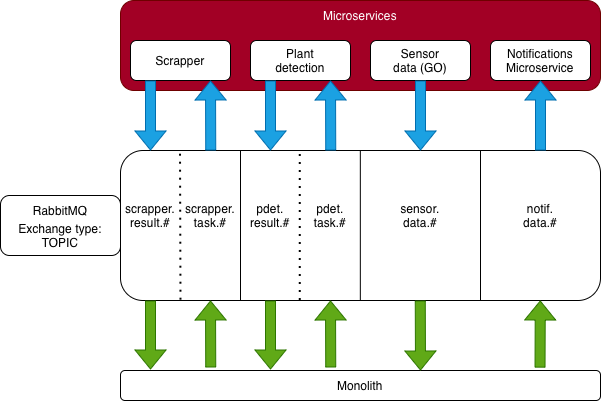

The diagram above was exported from draw.io. Its source (the exported page's mxGraphModel, read from the mxfile embedded in the PNG):
<mxGraphModel dx="991" dy="613" grid="1" gridSize="10" guides="1" tooltips="1" connect="1" arrows="1" fold="1" page="1" pageScale="1" pageWidth="850" pageHeight="1100" math="0" shadow="0">
  <root>
    <mxCell id="0" />
    <mxCell id="1" parent="0" />
    <mxCell id="DDr7t5DRVVg6Vgj6VDuv-53" parent="1" style="rounded=1;whiteSpace=wrap;html=1;fillColor=#a20025;fontColor=#ffffff;strokeColor=#6F0000;" value="" vertex="1">
      <mxGeometry height="90" width="480" x="200" y="170" as="geometry" />
    </mxCell>
    <mxCell id="DDr7t5DRVVg6Vgj6VDuv-52" parent="1" style="rounded=1;whiteSpace=wrap;html=1;" value="" vertex="1">
      <mxGeometry height="40" width="100" x="570" y="210" as="geometry" />
    </mxCell>
    <mxCell id="DDr7t5DRVVg6Vgj6VDuv-51" parent="1" style="rounded=1;whiteSpace=wrap;html=1;" value="" vertex="1">
      <mxGeometry height="40" width="100" x="450" y="210" as="geometry" />
    </mxCell>
    <mxCell id="DDr7t5DRVVg6Vgj6VDuv-50" parent="1" style="rounded=1;whiteSpace=wrap;html=1;" value="" vertex="1">
      <mxGeometry height="40" width="100" x="330" y="210" as="geometry" />
    </mxCell>
    <mxCell id="DDr7t5DRVVg6Vgj6VDuv-49" parent="1" style="rounded=1;whiteSpace=wrap;html=1;" value="" vertex="1">
      <mxGeometry height="40" width="100" x="210" y="210" as="geometry" />
    </mxCell>
    <mxCell id="DDr7t5DRVVg6Vgj6VDuv-48" parent="1" style="rounded=1;whiteSpace=wrap;html=1;" value="" vertex="1">
      <mxGeometry height="60" width="120" x="80" y="365" as="geometry" />
    </mxCell>
    <mxCell id="DDr7t5DRVVg6Vgj6VDuv-25" parent="1" style="rounded=1;whiteSpace=wrap;html=1;" value="" vertex="1">
      <mxGeometry height="30" width="480" x="200" y="540" as="geometry" />
    </mxCell>
    <mxCell id="DDr7t5DRVVg6Vgj6VDuv-7" parent="1" style="rounded=1;whiteSpace=wrap;html=1;" value="" vertex="1">
      <mxGeometry height="150" width="480" x="200" y="320" as="geometry" />
    </mxCell>
    <mxCell id="DDr7t5DRVVg6Vgj6VDuv-8" parent="1" style="text;html=1;whiteSpace=wrap;strokeColor=none;fillColor=none;align=center;verticalAlign=middle;rounded=0;" value="RabbitMQ" vertex="1">
      <mxGeometry height="30" width="60" x="110" y="365" as="geometry" />
    </mxCell>
    <mxCell id="DDr7t5DRVVg6Vgj6VDuv-11" edge="1" parent="1" style="shape=flexArrow;endArrow=classic;html=1;rounded=0;entryX=0.101;entryY=-0.008;entryDx=0;entryDy=0;entryPerimeter=0;fillColor=#1ba1e2;strokeColor=#006EAF;" value="">
      <mxGeometry height="50" relative="1" width="50" as="geometry">
        <mxPoint x="500" y="250" as="sourcePoint" />
        <mxPoint x="500" y="320" as="targetPoint" />
      </mxGeometry>
    </mxCell>
    <mxCell id="DDr7t5DRVVg6Vgj6VDuv-12" edge="1" parent="1" source="DDr7t5DRVVg6Vgj6VDuv-7" style="shape=flexArrow;endArrow=classic;html=1;rounded=0;exitX=0.875;exitY=0;exitDx=0;exitDy=0;exitPerimeter=0;fillColor=#1ba1e2;strokeColor=#006EAF;" value="">
      <mxGeometry height="50" relative="1" width="50" as="geometry">
        <mxPoint x="620" y="251" as="sourcePoint" />
        <mxPoint x="620" y="250" as="targetPoint" />
      </mxGeometry>
    </mxCell>
    <mxCell id="DDr7t5DRVVg6Vgj6VDuv-14" edge="1" parent="1" source="DDr7t5DRVVg6Vgj6VDuv-7" style="endArrow=none;html=1;rounded=0;entryX=0.25;entryY=0;entryDx=0;entryDy=0;exitX=0.25;exitY=1;exitDx=0;exitDy=0;" target="DDr7t5DRVVg6Vgj6VDuv-7" value="">
      <mxGeometry height="50" relative="1" width="50" as="geometry">
        <mxPoint x="320" y="420" as="sourcePoint" />
        <mxPoint x="370" y="370" as="targetPoint" />
      </mxGeometry>
    </mxCell>
    <mxCell id="DDr7t5DRVVg6Vgj6VDuv-15" edge="1" parent="1" style="endArrow=none;html=1;rounded=0;entryX=0.25;entryY=0;entryDx=0;entryDy=0;exitX=0.25;exitY=1;exitDx=0;exitDy=0;" value="">
      <mxGeometry height="50" relative="1" width="50" as="geometry">
        <mxPoint x="439.83" y="470" as="sourcePoint" />
        <mxPoint x="439.83" y="320" as="targetPoint" />
      </mxGeometry>
    </mxCell>
    <mxCell id="DDr7t5DRVVg6Vgj6VDuv-16" edge="1" parent="1" style="endArrow=none;html=1;rounded=0;entryX=0.25;entryY=0;entryDx=0;entryDy=0;exitX=0.25;exitY=1;exitDx=0;exitDy=0;" value="">
      <mxGeometry height="50" relative="1" width="50" as="geometry">
        <mxPoint x="560" y="470" as="sourcePoint" />
        <mxPoint x="560" y="320" as="targetPoint" />
      </mxGeometry>
    </mxCell>
    <mxCell id="DDr7t5DRVVg6Vgj6VDuv-17" parent="1" style="text;html=1;whiteSpace=wrap;strokeColor=none;fillColor=none;align=center;verticalAlign=middle;rounded=0;" value="Scrapper" vertex="1">
      <mxGeometry height="30" width="60" x="230" y="215" as="geometry" />
    </mxCell>
    <mxCell id="DDr7t5DRVVg6Vgj6VDuv-20" parent="1" style="text;html=1;whiteSpace=wrap;strokeColor=none;fillColor=none;align=center;verticalAlign=middle;rounded=0;" value="Plant detection" vertex="1">
      <mxGeometry height="30" width="60" x="350" y="215" as="geometry" />
    </mxCell>
    <mxCell id="DDr7t5DRVVg6Vgj6VDuv-22" parent="1" style="text;html=1;whiteSpace=wrap;strokeColor=none;fillColor=none;align=center;verticalAlign=middle;rounded=0;" value="Sensor data (GO)" vertex="1">
      <mxGeometry height="30" width="60" x="470" y="215" as="geometry" />
    </mxCell>
    <mxCell id="DDr7t5DRVVg6Vgj6VDuv-23" parent="1" style="text;html=1;whiteSpace=wrap;strokeColor=none;fillColor=none;align=center;verticalAlign=middle;rounded=0;" value="Notifications&lt;div&gt;Microservice&lt;/div&gt;" vertex="1">
      <mxGeometry height="30" width="60" x="590" y="215" as="geometry" />
    </mxCell>
    <mxCell id="DDr7t5DRVVg6Vgj6VDuv-24" parent="1" style="text;html=1;whiteSpace=wrap;strokeColor=none;fillColor=none;align=center;verticalAlign=middle;rounded=0;" value="Monolith" vertex="1">
      <mxGeometry height="30" width="60" x="410" y="540" as="geometry" />
    </mxCell>
    <mxCell id="DDr7t5DRVVg6Vgj6VDuv-27" edge="1" parent="1" source="DDr7t5DRVVg6Vgj6VDuv-25" style="shape=flexArrow;endArrow=classic;html=1;rounded=0;exitX=0.874;exitY=-0.095;exitDx=0;exitDy=0;exitPerimeter=0;fillColor=#60a917;strokeColor=#2D7600;" value="">
      <mxGeometry height="50" relative="1" width="50" as="geometry">
        <mxPoint x="619.76" y="520" as="sourcePoint" />
        <mxPoint x="619.76" y="470" as="targetPoint" />
      </mxGeometry>
    </mxCell>
    <mxCell id="DDr7t5DRVVg6Vgj6VDuv-28" edge="1" parent="1" style="shape=flexArrow;endArrow=classic;html=1;rounded=0;entryX=0.625;entryY=0;entryDx=0;entryDy=0;entryPerimeter=0;fillColor=#60a917;strokeColor=#2D7600;" target="DDr7t5DRVVg6Vgj6VDuv-25" value="">
      <mxGeometry height="50" relative="1" width="50" as="geometry">
        <mxPoint x="499.76" y="470" as="sourcePoint" />
        <mxPoint x="500" y="520" as="targetPoint" />
      </mxGeometry>
    </mxCell>
    <mxCell id="DDr7t5DRVVg6Vgj6VDuv-31" edge="1" parent="1" style="shape=flexArrow;endArrow=classic;html=1;rounded=0;exitX=0.874;exitY=-0.095;exitDx=0;exitDy=0;exitPerimeter=0;fillColor=#1ba1e2;strokeColor=#006EAF;" value="">
      <mxGeometry height="50" relative="1" width="50" as="geometry">
        <mxPoint x="410.24" y="320" as="sourcePoint" />
        <mxPoint x="410" y="250" as="targetPoint" />
      </mxGeometry>
    </mxCell>
    <mxCell id="DDr7t5DRVVg6Vgj6VDuv-32" edge="1" parent="1" style="shape=flexArrow;endArrow=classic;html=1;rounded=0;entryX=0.101;entryY=-0.008;entryDx=0;entryDy=0;entryPerimeter=0;fillColor=#1ba1e2;strokeColor=#006EAF;" value="">
      <mxGeometry height="50" relative="1" width="50" as="geometry">
        <mxPoint x="350" y="250" as="sourcePoint" />
        <mxPoint x="350" y="320" as="targetPoint" />
      </mxGeometry>
    </mxCell>
    <mxCell id="DDr7t5DRVVg6Vgj6VDuv-33" edge="1" parent="1" style="shape=flexArrow;endArrow=classic;html=1;rounded=0;entryX=0.101;entryY=-0.008;entryDx=0;entryDy=0;entryPerimeter=0;fillColor=#1ba1e2;strokeColor=#006EAF;" value="">
      <mxGeometry height="50" relative="1" width="50" as="geometry">
        <mxPoint x="230" y="250" as="sourcePoint" />
        <mxPoint x="230" y="320" as="targetPoint" />
      </mxGeometry>
    </mxCell>
    <mxCell id="DDr7t5DRVVg6Vgj6VDuv-34" edge="1" parent="1" style="shape=flexArrow;endArrow=classic;html=1;rounded=0;exitX=0.874;exitY=-0.095;exitDx=0;exitDy=0;exitPerimeter=0;fillColor=#1ba1e2;strokeColor=#006EAF;" value="">
      <mxGeometry height="50" relative="1" width="50" as="geometry">
        <mxPoint x="290.24" y="320" as="sourcePoint" />
        <mxPoint x="290" y="250" as="targetPoint" />
      </mxGeometry>
    </mxCell>
    <mxCell id="DDr7t5DRVVg6Vgj6VDuv-35" edge="1" parent="1" style="shape=flexArrow;endArrow=classic;html=1;rounded=0;exitX=0.874;exitY=-0.095;exitDx=0;exitDy=0;exitPerimeter=0;fillColor=#60a917;strokeColor=#2D7600;" value="">
      <mxGeometry height="50" relative="1" width="50" as="geometry">
        <mxPoint x="410.24" y="537" as="sourcePoint" />
        <mxPoint x="410" y="470" as="targetPoint" />
      </mxGeometry>
    </mxCell>
    <mxCell id="DDr7t5DRVVg6Vgj6VDuv-36" edge="1" parent="1" style="shape=flexArrow;endArrow=classic;html=1;rounded=0;entryX=0.101;entryY=-0.008;entryDx=0;entryDy=0;entryPerimeter=0;fillColor=#60a917;strokeColor=#2D7600;" value="">
      <mxGeometry height="50" relative="1" width="50" as="geometry">
        <mxPoint x="350" y="470" as="sourcePoint" />
        <mxPoint x="350" y="539" as="targetPoint" />
      </mxGeometry>
    </mxCell>
    <mxCell id="DDr7t5DRVVg6Vgj6VDuv-37" edge="1" parent="1" style="shape=flexArrow;endArrow=classic;html=1;rounded=0;exitX=0.874;exitY=-0.095;exitDx=0;exitDy=0;exitPerimeter=0;fillColor=#60a917;strokeColor=#2D7600;" value="">
      <mxGeometry height="50" relative="1" width="50" as="geometry">
        <mxPoint x="290.24" y="537" as="sourcePoint" />
        <mxPoint x="290" y="470" as="targetPoint" />
      </mxGeometry>
    </mxCell>
    <mxCell id="DDr7t5DRVVg6Vgj6VDuv-38" edge="1" parent="1" style="shape=flexArrow;endArrow=classic;html=1;rounded=0;entryX=0.101;entryY=-0.008;entryDx=0;entryDy=0;entryPerimeter=0;fillColor=#60a917;strokeColor=#2D7600;" value="">
      <mxGeometry height="50" relative="1" width="50" as="geometry">
        <mxPoint x="230" y="470" as="sourcePoint" />
        <mxPoint x="230" y="539" as="targetPoint" />
      </mxGeometry>
    </mxCell>
    <mxCell id="DDr7t5DRVVg6Vgj6VDuv-39" edge="1" parent="1" source="DDr7t5DRVVg6Vgj6VDuv-7" style="endArrow=none;dashed=1;html=1;dashPattern=1 3;strokeWidth=2;rounded=0;exitX=0.126;exitY=0.998;exitDx=0;exitDy=0;exitPerimeter=0;" value="">
      <mxGeometry height="50" relative="1" width="50" as="geometry">
        <mxPoint x="290" y="440" as="sourcePoint" />
        <mxPoint x="260" y="320" as="targetPoint" />
      </mxGeometry>
    </mxCell>
    <mxCell id="DDr7t5DRVVg6Vgj6VDuv-40" edge="1" parent="1" style="endArrow=none;dashed=1;html=1;dashPattern=1 3;strokeWidth=2;rounded=0;exitX=0.126;exitY=0.998;exitDx=0;exitDy=0;exitPerimeter=0;" value="">
      <mxGeometry height="50" relative="1" width="50" as="geometry">
        <mxPoint x="379.76" y="470" as="sourcePoint" />
        <mxPoint x="379.76" y="320" as="targetPoint" />
      </mxGeometry>
    </mxCell>
    <mxCell id="DDr7t5DRVVg6Vgj6VDuv-41" parent="1" style="text;html=1;whiteSpace=wrap;strokeColor=none;fillColor=none;align=center;verticalAlign=middle;rounded=0;" value="scrapper.&lt;div&gt;task.#&lt;/div&gt;" vertex="1">
      <mxGeometry height="30" width="60" x="260" y="370" as="geometry" />
    </mxCell>
    <mxCell id="DDr7t5DRVVg6Vgj6VDuv-42" parent="1" style="text;html=1;whiteSpace=wrap;strokeColor=none;fillColor=none;align=center;verticalAlign=middle;rounded=0;" value="scrapper.&lt;div&gt;result.#&lt;/div&gt;" vertex="1">
      <mxGeometry height="30" width="60" x="200" y="370" as="geometry" />
    </mxCell>
    <mxCell id="DDr7t5DRVVg6Vgj6VDuv-43" parent="1" style="text;html=1;whiteSpace=wrap;strokeColor=none;fillColor=none;align=center;verticalAlign=middle;rounded=0;" value="pdet.&lt;div&gt;result.#&lt;/div&gt;" vertex="1">
      <mxGeometry height="30" width="60" x="320" y="370" as="geometry" />
    </mxCell>
    <mxCell id="DDr7t5DRVVg6Vgj6VDuv-44" parent="1" style="text;html=1;whiteSpace=wrap;strokeColor=none;fillColor=none;align=center;verticalAlign=middle;rounded=0;" value="pdet.&lt;div&gt;task.#&lt;/div&gt;" vertex="1">
      <mxGeometry height="30" width="60" x="380" y="370" as="geometry" />
    </mxCell>
    <mxCell id="DDr7t5DRVVg6Vgj6VDuv-45" parent="1" style="text;html=1;whiteSpace=wrap;strokeColor=none;fillColor=none;align=center;verticalAlign=middle;rounded=0;" value="sensor.&lt;div&gt;data.#&lt;/div&gt;" vertex="1">
      <mxGeometry height="30" width="60" x="470" y="370" as="geometry" />
    </mxCell>
    <mxCell id="DDr7t5DRVVg6Vgj6VDuv-46" parent="1" style="text;html=1;whiteSpace=wrap;strokeColor=none;fillColor=none;align=center;verticalAlign=middle;rounded=0;" value="notif.&lt;div&gt;data.#&lt;/div&gt;" vertex="1">
      <mxGeometry height="30" width="60" x="590" y="370" as="geometry" />
    </mxCell>
    <mxCell id="DDr7t5DRVVg6Vgj6VDuv-47" parent="1" style="text;html=1;whiteSpace=wrap;strokeColor=none;fillColor=none;align=center;verticalAlign=middle;rounded=0;" value="Exchange type:&lt;div&gt;TOPIC&lt;/div&gt;" vertex="1">
      <mxGeometry height="30" width="100" x="90" y="390" as="geometry" />
    </mxCell>
    <mxCell id="DDr7t5DRVVg6Vgj6VDuv-54" parent="1" style="text;html=1;whiteSpace=wrap;align=center;verticalAlign=middle;rounded=0;fontColor=#FFFFFF;" value="Microservices" vertex="1">
      <mxGeometry height="30" width="60" x="410" y="170" as="geometry" />
    </mxCell>
  </root>
</mxGraphModel>